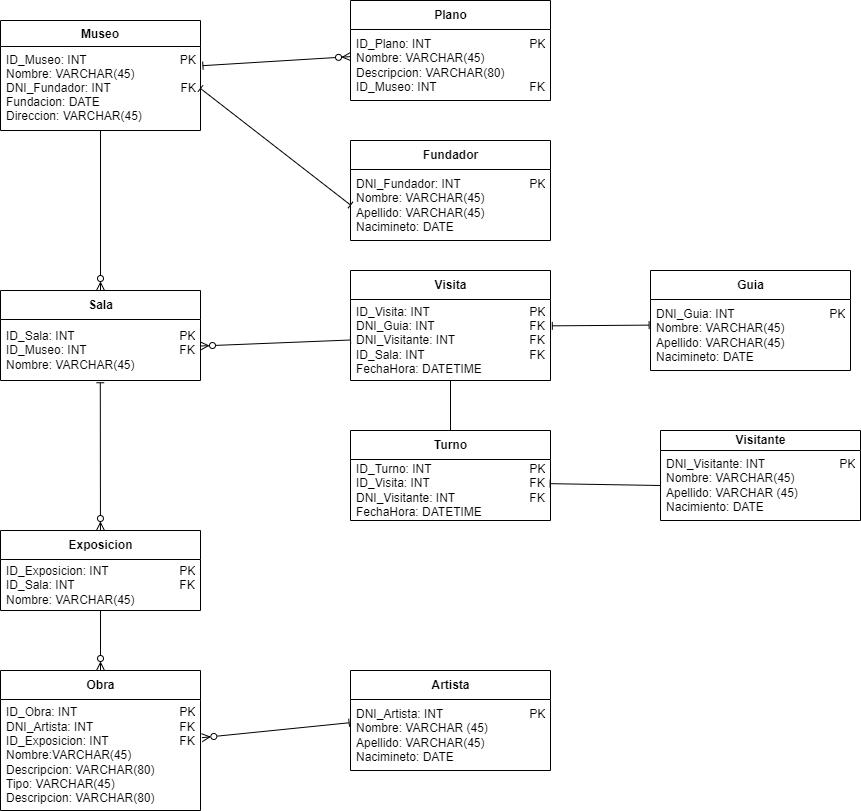

The diagram above was exported from draw.io. Its source (the exported page's mxGraphModel, read from the mxfile embedded in the PNG):
<mxGraphModel dx="239" dy="516" grid="1" gridSize="10" guides="1" tooltips="1" connect="1" arrows="1" fold="1" page="1" pageScale="1" pageWidth="827" pageHeight="1169" math="0" shadow="0">
  <root>
    <mxCell id="0" />
    <mxCell id="1" parent="0" />
    <mxCell id="2" value="Museo" style="swimlane;fontStyle=1;align=center;verticalAlign=top;childLayout=stackLayout;horizontal=1;startSize=26;horizontalStack=0;resizeParent=1;resizeParentMax=0;resizeLast=0;collapsible=1;marginBottom=0;" parent="1" vertex="1">
      <mxGeometry x="40" y="40" width="200" height="110" as="geometry" />
    </mxCell>
    <mxCell id="3" value="ID_Museo: INT                            PK&#10;Nombre: VARCHAR(45)&#10;DNI_Fundador: INT                     FK&#10;Fundacion: DATE&#10;Direccion: VARCHAR(45)" style="text;strokeColor=none;fillColor=none;align=left;verticalAlign=top;spacingLeft=4;spacingRight=4;overflow=hidden;rotatable=0;points=[[0,0.5],[1,0.5]];portConstraint=eastwest;" parent="2" vertex="1">
      <mxGeometry y="26" width="200" height="84" as="geometry" />
    </mxCell>
    <mxCell id="4" style="edgeStyle=none;html=1;entryX=1.012;entryY=0.228;entryDx=0;entryDy=0;entryPerimeter=0;endArrow=baseDash;endFill=0;startArrow=ERzeroToMany;startFill=0;" parent="1" source="5" target="3" edge="1">
      <mxGeometry relative="1" as="geometry" />
    </mxCell>
    <mxCell id="5" value="&lt;span style=&quot;text-align: left&quot;&gt;Plano&lt;/span&gt;" style="swimlane;fontStyle=1;align=center;verticalAlign=middle;childLayout=stackLayout;horizontal=1;startSize=29;horizontalStack=0;resizeParent=1;resizeParentMax=0;resizeLast=0;collapsible=0;marginBottom=0;html=1;" parent="1" vertex="1">
      <mxGeometry x="390" y="20" width="200" height="100" as="geometry" />
    </mxCell>
    <mxCell id="6" value="ID_Plano: INT&lt;span style=&quot;white-space: pre&quot;&gt;&#09;&lt;/span&gt;&lt;span style=&quot;white-space: pre&quot;&gt;&#09;&lt;/span&gt;&lt;span style=&quot;white-space: pre&quot;&gt;&#09;&lt;/span&gt;&lt;span style=&quot;white-space: pre&quot;&gt;&#09;&lt;/span&gt;&amp;nbsp; &amp;nbsp; PK&lt;br&gt;Nombre: VARCHAR(45)&lt;span style=&quot;white-space: pre&quot;&gt;&#09;&lt;/span&gt;&lt;span style=&quot;white-space: pre&quot;&gt;&#09;&lt;/span&gt;&lt;br&gt;Descripcion: VARCHAR(80)&lt;br&gt;ID_Museo: INT&lt;span style=&quot;white-space: pre&quot;&gt;&#09;&lt;/span&gt;&lt;span style=&quot;white-space: pre&quot;&gt;&#09;&lt;/span&gt;&lt;span style=&quot;white-space: pre&quot;&gt;&#09;&lt;/span&gt;&amp;nbsp; &amp;nbsp; FK" style="text;html=1;strokeColor=none;fillColor=none;align=left;verticalAlign=middle;spacingLeft=4;spacingRight=4;overflow=hidden;rotatable=0;points=[[0,0.5],[1,0.5]];portConstraint=eastwest;" parent="5" vertex="1">
      <mxGeometry y="29" width="200" height="71" as="geometry" />
    </mxCell>
    <mxCell id="49" style="edgeStyle=none;html=1;entryX=0.499;entryY=1.037;entryDx=0;entryDy=0;entryPerimeter=0;startArrow=ERzeroToMany;startFill=0;endArrow=baseDash;endFill=0;" parent="1" source="8" target="21" edge="1">
      <mxGeometry relative="1" as="geometry" />
    </mxCell>
    <mxCell id="77" style="edgeStyle=none;html=1;entryX=0.5;entryY=0;entryDx=0;entryDy=0;startArrow=baseDash;startFill=0;endArrow=ERzeroToMany;endFill=0;" parent="1" source="8" target="73" edge="1">
      <mxGeometry relative="1" as="geometry" />
    </mxCell>
    <mxCell id="8" value="Exposicion" style="swimlane;fontStyle=1;align=center;verticalAlign=middle;childLayout=stackLayout;horizontal=1;startSize=29;horizontalStack=0;resizeParent=1;resizeParentMax=0;resizeLast=0;collapsible=0;marginBottom=0;html=1;" parent="1" vertex="1">
      <mxGeometry x="40" y="550" width="200" height="80" as="geometry" />
    </mxCell>
    <mxCell id="9" value="ID_Exposicion: INT&lt;span style=&quot;white-space: pre&quot;&gt;&#09;&lt;/span&gt;&lt;span style=&quot;white-space: pre&quot;&gt;&#09;&lt;/span&gt;&lt;span style=&quot;white-space: pre&quot;&gt;&#09;&lt;/span&gt;&amp;nbsp; &amp;nbsp; PK&lt;br&gt;ID_Sala: INT&lt;span style=&quot;white-space: pre&quot;&gt;&#09;&lt;/span&gt;&lt;span style=&quot;white-space: pre&quot;&gt;&#09;&lt;/span&gt;&lt;span style=&quot;white-space: pre&quot;&gt;&#09;&lt;/span&gt;&lt;span style=&quot;white-space: pre&quot;&gt;&#09;&lt;/span&gt;&amp;nbsp; &amp;nbsp; FK&lt;br&gt;Nombre: VARCHAR(45)" style="text;html=1;strokeColor=none;fillColor=none;align=left;verticalAlign=middle;spacingLeft=4;spacingRight=4;overflow=hidden;rotatable=0;points=[[0,0.5],[1,0.5]];portConstraint=eastwest;" parent="8" vertex="1">
      <mxGeometry y="29" width="200" height="51" as="geometry" />
    </mxCell>
    <mxCell id="10" style="edgeStyle=none;html=1;startArrow=baseDash;startFill=0;endArrow=baseDash;endFill=0;" parent="1" source="12" target="16" edge="1">
      <mxGeometry relative="1" as="geometry" />
    </mxCell>
    <mxCell id="12" value="Visita" style="swimlane;fontStyle=1;align=center;verticalAlign=middle;childLayout=stackLayout;horizontal=1;startSize=29;horizontalStack=0;resizeParent=1;resizeParentMax=0;resizeLast=0;collapsible=0;marginBottom=0;html=1;" parent="1" vertex="1">
      <mxGeometry x="390" y="290" width="200" height="110" as="geometry" />
    </mxCell>
    <mxCell id="13" value="&lt;div&gt;&lt;span&gt;ID_Visita: INT&lt;span style=&quot;white-space: pre&quot;&gt;&#09;&lt;/span&gt;&lt;span style=&quot;white-space: pre&quot;&gt;&#09;&lt;/span&gt;&lt;span style=&quot;white-space: pre&quot;&gt;&#09;&lt;/span&gt;&lt;span style=&quot;white-space: pre&quot;&gt;&#09;&lt;/span&gt;&amp;nbsp; &amp;nbsp; PK&lt;/span&gt;&lt;/div&gt;&lt;div&gt;&lt;span&gt;DNI_Guia: INT&lt;span style=&quot;white-space: pre&quot;&gt;&#09;&lt;/span&gt;&lt;span style=&quot;white-space: pre&quot;&gt;&#09;&lt;/span&gt;&lt;span style=&quot;white-space: pre&quot;&gt;&#09;&lt;/span&gt;&amp;nbsp; &amp;nbsp; FK&lt;/span&gt;&lt;/div&gt;&lt;div&gt;&lt;span&gt;DNI_Visitante: INT&lt;span style=&quot;white-space: pre&quot;&gt;&#09;&lt;/span&gt;&lt;span style=&quot;white-space: pre&quot;&gt;&#09;&lt;/span&gt;&lt;span style=&quot;white-space: pre&quot;&gt;&#09;&lt;/span&gt;&amp;nbsp; &amp;nbsp; FK&lt;/span&gt;&lt;/div&gt;&lt;div&gt;&lt;span&gt;ID_Sala: INT&lt;span style=&quot;white-space: pre&quot;&gt;&#09;&lt;/span&gt;&lt;span style=&quot;white-space: pre&quot;&gt;&#09;&lt;/span&gt;&lt;span style=&quot;white-space: pre&quot;&gt;&#09;&lt;/span&gt;&lt;span style=&quot;white-space: pre&quot;&gt;&#09;&lt;/span&gt;&amp;nbsp; &amp;nbsp; FK&lt;/span&gt;&lt;/div&gt;&lt;div&gt;&lt;span&gt;FechaHora: DATETIME&lt;/span&gt;&lt;/div&gt;" style="text;html=1;strokeColor=none;fillColor=none;align=left;verticalAlign=middle;spacingLeft=4;spacingRight=4;overflow=hidden;rotatable=0;points=[[0,0.5],[1,0.5]];portConstraint=eastwest;" parent="12" vertex="1">
      <mxGeometry y="29" width="200" height="81" as="geometry" />
    </mxCell>
    <mxCell id="14" value="Visitante" style="swimlane;fontStyle=1;align=center;verticalAlign=middle;childLayout=stackLayout;horizontal=1;startSize=20;horizontalStack=0;resizeParent=1;resizeParentMax=0;resizeLast=0;collapsible=0;marginBottom=0;html=1;" parent="1" vertex="1">
      <mxGeometry x="700" y="450" width="200" height="90" as="geometry" />
    </mxCell>
    <mxCell id="15" value="DNI_Visitante: INT&amp;nbsp;&lt;span style=&quot;white-space: pre&quot;&gt;&#09;&lt;/span&gt;&lt;span style=&quot;white-space: pre&quot;&gt;&#09;&lt;/span&gt;&lt;span style=&quot;white-space: pre&quot;&gt;&#09;&lt;/span&gt;&amp;nbsp; &amp;nbsp; PK&lt;br&gt;Nombre: VARCHAR(45)&lt;br&gt;Apellido: VARCHAR (45)&lt;br&gt;Nacimiento: DATE" style="text;html=1;strokeColor=none;fillColor=none;align=left;verticalAlign=middle;spacingLeft=4;spacingRight=4;overflow=hidden;rotatable=0;points=[[0,0.5],[1,0.5]];portConstraint=eastwest;" parent="14" vertex="1">
      <mxGeometry y="20" width="200" height="70" as="geometry" />
    </mxCell>
    <mxCell id="16" value="Turno" style="swimlane;fontStyle=1;align=center;verticalAlign=middle;childLayout=stackLayout;horizontal=1;startSize=29;horizontalStack=0;resizeParent=1;resizeParentMax=0;resizeLast=0;collapsible=0;marginBottom=0;html=1;" parent="1" vertex="1">
      <mxGeometry x="390" y="450" width="200" height="90" as="geometry" />
    </mxCell>
    <mxCell id="17" value="&lt;div&gt;&lt;span&gt;ID_Turno: INT&lt;span style=&quot;white-space: pre&quot;&gt;&#09;&lt;/span&gt;&lt;span style=&quot;white-space: pre&quot;&gt;&#09;&lt;/span&gt;&lt;span style=&quot;white-space: pre&quot;&gt;&#09;&lt;/span&gt;&lt;span style=&quot;white-space: pre&quot;&gt;&#09;&lt;/span&gt;&amp;nbsp; &amp;nbsp; PK&lt;/span&gt;&lt;/div&gt;&lt;div&gt;&lt;span&gt;ID_Visita: INT&amp;nbsp;&lt;span style=&quot;white-space: pre&quot;&gt;&#09;&lt;/span&gt;&lt;span style=&quot;white-space: pre&quot;&gt;&#09;&lt;/span&gt;&lt;span style=&quot;white-space: pre&quot;&gt;&#09;&lt;/span&gt;&lt;span style=&quot;white-space: pre&quot;&gt;&#09;&lt;/span&gt;&amp;nbsp; &amp;nbsp; FK&lt;/span&gt;&lt;/div&gt;&lt;div&gt;DNI_Visitante: INT&lt;span style=&quot;white-space: pre&quot;&gt;&#09;&lt;/span&gt;&lt;span style=&quot;white-space: pre&quot;&gt;&#09;&lt;/span&gt;&lt;span style=&quot;white-space: pre&quot;&gt;&#09;&lt;/span&gt;&amp;nbsp; &amp;nbsp; FK&lt;span&gt;&lt;br&gt;&lt;/span&gt;&lt;/div&gt;&lt;div&gt;&lt;span&gt;FechaHora: DATETIME&lt;/span&gt;&lt;/div&gt;" style="text;html=1;strokeColor=none;fillColor=none;align=left;verticalAlign=middle;spacingLeft=4;spacingRight=4;overflow=hidden;rotatable=0;points=[[0,0.5],[1,0.5]];portConstraint=eastwest;" parent="16" vertex="1">
      <mxGeometry y="29" width="200" height="61" as="geometry" />
    </mxCell>
    <mxCell id="18" style="edgeStyle=none;html=1;entryX=0.998;entryY=0.396;entryDx=0;entryDy=0;startArrow=baseDash;startFill=0;endArrow=baseDash;endFill=0;exitX=0;exitY=0.5;exitDx=0;exitDy=0;entryPerimeter=0;" parent="1" source="15" target="17" edge="1">
      <mxGeometry relative="1" as="geometry" />
    </mxCell>
    <mxCell id="51" style="edgeStyle=none;html=1;entryX=0.5;entryY=1;entryDx=0;entryDy=0;startArrow=ERzeroToMany;startFill=0;endArrow=baseDash;endFill=0;" parent="1" source="20" target="2" edge="1">
      <mxGeometry relative="1" as="geometry" />
    </mxCell>
    <mxCell id="20" value="Sala" style="swimlane;fontStyle=1;align=center;verticalAlign=middle;childLayout=stackLayout;horizontal=1;startSize=29;horizontalStack=0;resizeParent=1;resizeParentMax=0;resizeLast=0;collapsible=0;marginBottom=0;html=1;" parent="1" vertex="1">
      <mxGeometry x="40" y="310" width="200" height="90" as="geometry" />
    </mxCell>
    <mxCell id="21" value="ID_Sala: INT&lt;span style=&quot;white-space: pre&quot;&gt;&#09;&lt;/span&gt;&lt;span style=&quot;white-space: pre&quot;&gt;&#09;&lt;/span&gt;&lt;span style=&quot;white-space: pre&quot;&gt;&#09;&lt;/span&gt;&lt;span style=&quot;white-space: pre&quot;&gt;&#09;&lt;/span&gt;&amp;nbsp; &amp;nbsp; PK&lt;br&gt;ID_Museo: INT&lt;span style=&quot;white-space: pre&quot;&gt;&#09;&lt;/span&gt;&lt;span style=&quot;white-space: pre&quot;&gt;&#09;&lt;/span&gt;&lt;span style=&quot;white-space: pre&quot;&gt;&#09;&lt;/span&gt;&amp;nbsp; &amp;nbsp; FK&lt;br&gt;Nombre: VARCHAR(45)" style="text;html=1;strokeColor=none;fillColor=none;align=left;verticalAlign=middle;spacingLeft=4;spacingRight=4;overflow=hidden;rotatable=0;points=[[0,0.5],[1,0.5]];portConstraint=eastwest;" parent="20" vertex="1">
      <mxGeometry y="29" width="200" height="61" as="geometry" />
    </mxCell>
    <mxCell id="22" value="Guia" style="swimlane;fontStyle=1;align=center;verticalAlign=middle;childLayout=stackLayout;horizontal=1;startSize=29;horizontalStack=0;resizeParent=1;resizeParentMax=0;resizeLast=0;collapsible=0;marginBottom=0;html=1;" parent="1" vertex="1">
      <mxGeometry x="690" y="290" width="200" height="100" as="geometry" />
    </mxCell>
    <mxCell id="23" value="DNI_Guia: INT&lt;span style=&quot;white-space: pre&quot;&gt;&#09;&lt;/span&gt;&lt;span style=&quot;white-space: pre&quot;&gt;&#09;&lt;/span&gt;&lt;span style=&quot;white-space: pre&quot;&gt;&#09;&lt;/span&gt;&amp;nbsp; &amp;nbsp; PK&lt;br&gt;Nombre: VARCHAR(45)&lt;br&gt;Apellido: VARCHAR(45)&lt;br&gt;Nacimineto: DATE" style="text;html=1;strokeColor=none;fillColor=none;align=left;verticalAlign=middle;spacingLeft=4;spacingRight=4;overflow=hidden;rotatable=0;points=[[0,0.5],[1,0.5]];portConstraint=eastwest;" parent="22" vertex="1">
      <mxGeometry y="29" width="200" height="71" as="geometry" />
    </mxCell>
    <mxCell id="24" style="edgeStyle=none;html=1;exitX=1.009;exitY=0.325;exitDx=0;exitDy=0;startArrow=baseDash;startFill=0;endArrow=baseDash;endFill=0;exitPerimeter=0;entryX=-0.007;entryY=0.361;entryDx=0;entryDy=0;entryPerimeter=0;" parent="1" source="13" target="23" edge="1">
      <mxGeometry relative="1" as="geometry">
        <mxPoint x="500" y="355" as="targetPoint" />
      </mxGeometry>
    </mxCell>
    <mxCell id="53" style="edgeStyle=none;html=1;entryX=0;entryY=0.5;entryDx=0;entryDy=0;startArrow=ERzeroToMany;startFill=0;endArrow=baseDash;endFill=0;" parent="1" source="21" target="13" edge="1">
      <mxGeometry relative="1" as="geometry" />
    </mxCell>
    <mxCell id="62" value="Fundador" style="swimlane;fontStyle=1;align=center;verticalAlign=middle;childLayout=stackLayout;horizontal=1;startSize=29;horizontalStack=0;resizeParent=1;resizeParentMax=0;resizeLast=0;collapsible=0;marginBottom=0;html=1;" parent="1" vertex="1">
      <mxGeometry x="390" y="160" width="200" height="100" as="geometry" />
    </mxCell>
    <mxCell id="63" value="DNI_Fundador: INT&lt;span style=&quot;white-space: pre&quot;&gt;&#09;&lt;/span&gt;&lt;span style=&quot;white-space: pre&quot;&gt;&#09;&lt;/span&gt;&lt;span style=&quot;white-space: pre&quot;&gt;&#09;&lt;/span&gt;&amp;nbsp; &amp;nbsp; PK&lt;br&gt;Nombre: VARCHAR(45)&lt;br&gt;Apellido: VARCHAR(45)&lt;br&gt;Nacimineto: DATE" style="text;html=1;strokeColor=none;fillColor=none;align=left;verticalAlign=middle;spacingLeft=4;spacingRight=4;overflow=hidden;rotatable=0;points=[[0,0.5],[1,0.5]];portConstraint=eastwest;" parent="62" vertex="1">
      <mxGeometry y="29" width="200" height="71" as="geometry" />
    </mxCell>
    <mxCell id="65" style="edgeStyle=none;html=1;exitX=1;exitY=0.5;exitDx=0;exitDy=0;startArrow=baseDash;startFill=0;endArrow=baseDash;endFill=0;entryX=0;entryY=0.5;entryDx=0;entryDy=0;" parent="1" source="3" target="63" edge="1">
      <mxGeometry relative="1" as="geometry">
        <mxPoint x="401.26" y="265.32500000000005" as="sourcePoint" />
        <mxPoint x="510" y="262.08543135280297" as="targetPoint" />
      </mxGeometry>
    </mxCell>
    <mxCell id="70" value="Artista" style="swimlane;fontStyle=1;align=center;verticalAlign=middle;childLayout=stackLayout;horizontal=1;startSize=29;horizontalStack=0;resizeParent=1;resizeParentMax=0;resizeLast=0;collapsible=0;marginBottom=0;html=1;" parent="1" vertex="1">
      <mxGeometry x="390" y="690" width="200" height="100" as="geometry" />
    </mxCell>
    <mxCell id="71" value="&lt;span&gt;DNI_Artista: INT&lt;span style=&quot;white-space: pre&quot;&gt;&#09;&lt;/span&gt;&lt;span style=&quot;white-space: pre&quot;&gt;&#09;&lt;/span&gt;&lt;span style=&quot;white-space: pre&quot;&gt;&#09;&lt;/span&gt;&amp;nbsp; &amp;nbsp; PK&lt;/span&gt;&lt;br&gt;&lt;span&gt;Nombre: VARCHAR (45)&lt;/span&gt;&lt;br&gt;&lt;span&gt;Apellido: VARCHAR(45)&lt;/span&gt;&lt;br&gt;&lt;span&gt;Nacimineto: DATE&lt;/span&gt;" style="text;html=1;strokeColor=none;fillColor=none;align=left;verticalAlign=middle;spacingLeft=4;spacingRight=4;overflow=hidden;rotatable=0;points=[[0,0.5],[1,0.5]];portConstraint=eastwest;" parent="70" vertex="1">
      <mxGeometry y="29" width="200" height="71" as="geometry" />
    </mxCell>
    <mxCell id="73" value="Obra" style="swimlane;fontStyle=1;align=center;verticalAlign=middle;childLayout=stackLayout;horizontal=1;startSize=29;horizontalStack=0;resizeParent=1;resizeParentMax=0;resizeLast=0;collapsible=0;marginBottom=0;html=1;" parent="1" vertex="1">
      <mxGeometry x="40" y="690" width="200" height="140" as="geometry" />
    </mxCell>
    <mxCell id="74" value="ID_Obra: INT&lt;span style=&quot;white-space: pre&quot;&gt;&#09;&lt;/span&gt;&lt;span style=&quot;white-space: pre&quot;&gt;&#09;&lt;/span&gt;&lt;span style=&quot;white-space: pre&quot;&gt;&#09;&lt;/span&gt;&lt;span style=&quot;white-space: pre&quot;&gt;&#09;&lt;/span&gt;&amp;nbsp; &amp;nbsp; PK&lt;br&gt;DNI_Artista: INT&lt;span style=&quot;white-space: pre&quot;&gt;&#09;&lt;/span&gt;&lt;span style=&quot;white-space: pre&quot;&gt;&#09;&lt;/span&gt;&lt;span style=&quot;white-space: pre&quot;&gt;&#09;&lt;/span&gt;&amp;nbsp; &amp;nbsp; FK&lt;br&gt;ID_Exposicion: INT&lt;span style=&quot;white-space: pre&quot;&gt;&#09;&lt;/span&gt;&lt;span style=&quot;white-space: pre&quot;&gt;&#09;&lt;/span&gt;&lt;span style=&quot;white-space: pre&quot;&gt;&#09;&lt;/span&gt;&amp;nbsp; &amp;nbsp; FK&lt;br&gt;Nombre:VARCHAR(45)&lt;br&gt;Descripcion: VARCHAR(80)&lt;br&gt;Tipo: VARCHAR(45)&lt;br&gt;Descripcion: VARCHAR(80)" style="text;html=1;strokeColor=none;fillColor=none;align=left;verticalAlign=middle;spacingLeft=4;spacingRight=4;overflow=hidden;rotatable=0;points=[[0,0.5],[1,0.5]];portConstraint=eastwest;" parent="73" vertex="1">
      <mxGeometry y="29" width="200" height="111" as="geometry" />
    </mxCell>
    <mxCell id="76" style="edgeStyle=none;html=1;entryX=1.007;entryY=0.344;entryDx=0;entryDy=0;entryPerimeter=0;startArrow=baseDash;startFill=0;endArrow=ERzeroToMany;endFill=0;exitX=-0.007;exitY=0.328;exitDx=0;exitDy=0;exitPerimeter=0;" parent="1" source="71" target="74" edge="1">
      <mxGeometry relative="1" as="geometry" />
    </mxCell>
  </root>
</mxGraphModel>